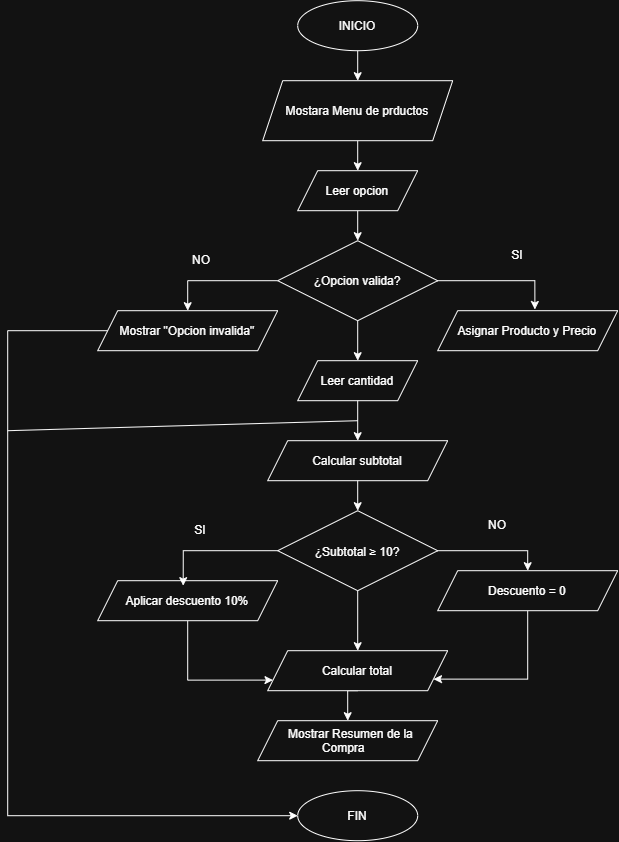

The diagram above was exported from draw.io. Its source (the exported page's mxGraphModel, read from the mxfile embedded in the PNG):
<mxGraphModel dx="714" dy="1020" grid="1" gridSize="10" guides="1" tooltips="1" connect="1" arrows="1" fold="1" page="1" pageScale="1" pageWidth="827" pageHeight="1169" math="0" shadow="0">
  <root>
    <mxCell id="0" />
    <mxCell id="1" parent="0" />
    <mxCell id="UgrCO-EbnHoN1Skrv3bu-3" edge="1" parent="1" source="UgrCO-EbnHoN1Skrv3bu-1" style="edgeStyle=orthogonalEdgeStyle;rounded=0;orthogonalLoop=1;jettySize=auto;html=1;exitX=0.5;exitY=1;exitDx=0;exitDy=0;entryX=0.5;entryY=0;entryDx=0;entryDy=0;" target="UgrCO-EbnHoN1Skrv3bu-2">
      <mxGeometry relative="1" as="geometry" />
    </mxCell>
    <mxCell id="UgrCO-EbnHoN1Skrv3bu-1" parent="1" style="ellipse;whiteSpace=wrap;html=1;shapeInside=1;" value="INICIO" vertex="1">
      <mxGeometry height="50" width="120" x="510" y="40" as="geometry" />
    </mxCell>
    <mxCell id="UgrCO-EbnHoN1Skrv3bu-6" edge="1" parent="1" source="UgrCO-EbnHoN1Skrv3bu-2" style="edgeStyle=orthogonalEdgeStyle;rounded=0;orthogonalLoop=1;jettySize=auto;html=1;exitX=0.5;exitY=1;exitDx=0;exitDy=0;entryX=0.5;entryY=0;entryDx=0;entryDy=0;" target="UgrCO-EbnHoN1Skrv3bu-4">
      <mxGeometry relative="1" as="geometry" />
    </mxCell>
    <mxCell id="UgrCO-EbnHoN1Skrv3bu-2" parent="1" style="shape=parallelogram;perimeter=parallelogramPerimeter;whiteSpace=wrap;html=1;shapeInside=1;fixedSize=1;" value="Mostara Menu de prductos" vertex="1">
      <mxGeometry height="60" width="190" x="475" y="120" as="geometry" />
    </mxCell>
    <mxCell id="UgrCO-EbnHoN1Skrv3bu-7" edge="1" parent="1" source="UgrCO-EbnHoN1Skrv3bu-4" style="edgeStyle=orthogonalEdgeStyle;rounded=0;orthogonalLoop=1;jettySize=auto;html=1;exitX=0.5;exitY=1;exitDx=0;exitDy=0;entryX=0.5;entryY=0;entryDx=0;entryDy=0;" target="UgrCO-EbnHoN1Skrv3bu-5">
      <mxGeometry relative="1" as="geometry" />
    </mxCell>
    <mxCell id="UgrCO-EbnHoN1Skrv3bu-4" parent="1" style="shape=parallelogram;perimeter=parallelogramPerimeter;whiteSpace=wrap;html=1;shapeInside=1;fixedSize=1;" value="Leer opcion" vertex="1">
      <mxGeometry height="40" width="120" x="510" y="210" as="geometry" />
    </mxCell>
    <mxCell id="UgrCO-EbnHoN1Skrv3bu-17" edge="1" parent="1" source="UgrCO-EbnHoN1Skrv3bu-5" style="edgeStyle=orthogonalEdgeStyle;rounded=0;orthogonalLoop=1;jettySize=auto;html=1;exitX=0;exitY=0.5;exitDx=0;exitDy=0;entryX=0.5;entryY=0;entryDx=0;entryDy=0;" target="UgrCO-EbnHoN1Skrv3bu-16">
      <mxGeometry relative="1" as="geometry" />
    </mxCell>
    <mxCell id="UgrCO-EbnHoN1Skrv3bu-23" edge="1" parent="1" source="UgrCO-EbnHoN1Skrv3bu-5" style="edgeStyle=orthogonalEdgeStyle;rounded=0;orthogonalLoop=1;jettySize=auto;html=1;exitX=0.5;exitY=1;exitDx=0;exitDy=0;entryX=0.5;entryY=0;entryDx=0;entryDy=0;" target="UgrCO-EbnHoN1Skrv3bu-19">
      <mxGeometry relative="1" as="geometry" />
    </mxCell>
    <mxCell id="UgrCO-EbnHoN1Skrv3bu-5" parent="1" style="rhombus;whiteSpace=wrap;html=1;shapeInside=1;" value="¿Opcion valida?" vertex="1">
      <mxGeometry height="80" width="160" x="490" y="280" as="geometry" />
    </mxCell>
    <mxCell id="UgrCO-EbnHoN1Skrv3bu-10" parent="1" style="shape=parallelogram;perimeter=parallelogramPerimeter;whiteSpace=wrap;html=1;shapeInside=1;fixedSize=1;" value="Mostrar Resumen de la Compra" vertex="1">
      <mxGeometry height="40" width="180" x="470" y="760" as="geometry" />
    </mxCell>
    <mxCell id="UgrCO-EbnHoN1Skrv3bu-39" edge="1" parent="1" source="UgrCO-EbnHoN1Skrv3bu-11" style="edgeStyle=orthogonalEdgeStyle;rounded=0;orthogonalLoop=1;jettySize=auto;html=1;exitX=0.5;exitY=1;exitDx=0;exitDy=0;entryX=0.5;entryY=0;entryDx=0;entryDy=0;" target="UgrCO-EbnHoN1Skrv3bu-10">
      <mxGeometry relative="1" as="geometry" />
    </mxCell>
    <mxCell id="UgrCO-EbnHoN1Skrv3bu-11" parent="1" style="shape=parallelogram;perimeter=parallelogramPerimeter;whiteSpace=wrap;html=1;shapeInside=1;fixedSize=1;" value="Calcular total" vertex="1">
      <mxGeometry height="40" width="180" x="480" y="690" as="geometry" />
    </mxCell>
    <mxCell id="UgrCO-EbnHoN1Skrv3bu-37" edge="1" parent="1" source="UgrCO-EbnHoN1Skrv3bu-12" style="edgeStyle=orthogonalEdgeStyle;rounded=0;orthogonalLoop=1;jettySize=auto;html=1;exitX=0.5;exitY=1;exitDx=0;exitDy=0;entryX=1;entryY=0.75;entryDx=0;entryDy=0;" target="UgrCO-EbnHoN1Skrv3bu-11">
      <mxGeometry relative="1" as="geometry">
        <Array as="points">
          <mxPoint x="740" y="718.43" />
        </Array>
      </mxGeometry>
    </mxCell>
    <mxCell id="UgrCO-EbnHoN1Skrv3bu-12" parent="1" style="shape=parallelogram;perimeter=parallelogramPerimeter;whiteSpace=wrap;html=1;shapeInside=1;fixedSize=1;" value="Descuento = 0" vertex="1">
      <mxGeometry height="40" width="180" x="650" y="610" as="geometry" />
    </mxCell>
    <mxCell id="UgrCO-EbnHoN1Skrv3bu-38" edge="1" parent="1" source="UgrCO-EbnHoN1Skrv3bu-13" style="edgeStyle=orthogonalEdgeStyle;rounded=0;orthogonalLoop=1;jettySize=auto;html=1;exitX=0.5;exitY=1;exitDx=0;exitDy=0;entryX=0;entryY=0.75;entryDx=0;entryDy=0;" target="UgrCO-EbnHoN1Skrv3bu-11">
      <mxGeometry relative="1" as="geometry">
        <Array as="points">
          <mxPoint x="400" y="719.43" />
        </Array>
      </mxGeometry>
    </mxCell>
    <mxCell id="UgrCO-EbnHoN1Skrv3bu-13" parent="1" style="shape=parallelogram;perimeter=parallelogramPerimeter;whiteSpace=wrap;html=1;shapeInside=1;fixedSize=1;" value="Aplicar descuento 10%" vertex="1">
      <mxGeometry height="40" width="180" x="310" y="620" as="geometry" />
    </mxCell>
    <mxCell id="UgrCO-EbnHoN1Skrv3bu-28" edge="1" parent="1" source="UgrCO-EbnHoN1Skrv3bu-14" style="edgeStyle=orthogonalEdgeStyle;rounded=0;orthogonalLoop=1;jettySize=auto;html=1;exitX=0.5;exitY=1;exitDx=0;exitDy=0;entryX=0.5;entryY=0;entryDx=0;entryDy=0;" target="UgrCO-EbnHoN1Skrv3bu-24">
      <mxGeometry relative="1" as="geometry" />
    </mxCell>
    <mxCell id="UgrCO-EbnHoN1Skrv3bu-14" parent="1" style="shape=parallelogram;perimeter=parallelogramPerimeter;whiteSpace=wrap;html=1;shapeInside=1;fixedSize=1;" value="Calcular subtotal" vertex="1">
      <mxGeometry height="40" width="180" x="480" y="480" as="geometry" />
    </mxCell>
    <mxCell id="UgrCO-EbnHoN1Skrv3bu-15" parent="1" style="shape=parallelogram;perimeter=parallelogramPerimeter;whiteSpace=wrap;html=1;shapeInside=1;fixedSize=1;" value="Asignar Producto y Precio" vertex="1">
      <mxGeometry height="40" width="180" x="650" y="350" as="geometry" />
    </mxCell>
    <mxCell id="UgrCO-EbnHoN1Skrv3bu-44" edge="1" parent="1" source="UgrCO-EbnHoN1Skrv3bu-16" style="edgeStyle=orthogonalEdgeStyle;rounded=0;orthogonalLoop=1;jettySize=auto;html=1;entryX=0;entryY=0.5;entryDx=0;entryDy=0;" target="UgrCO-EbnHoN1Skrv3bu-42">
      <mxGeometry relative="1" as="geometry">
        <Array as="points">
          <mxPoint x="220" y="370" />
          <mxPoint x="220" y="855" />
        </Array>
      </mxGeometry>
    </mxCell>
    <mxCell id="UgrCO-EbnHoN1Skrv3bu-16" parent="1" style="shape=parallelogram;perimeter=parallelogramPerimeter;whiteSpace=wrap;html=1;shapeInside=1;fixedSize=1;" value="Mostrar &quot;Opcion invalida&quot;" vertex="1">
      <mxGeometry height="40" width="180" x="310" y="350" as="geometry" />
    </mxCell>
    <mxCell id="UgrCO-EbnHoN1Skrv3bu-18" edge="1" parent="1" source="UgrCO-EbnHoN1Skrv3bu-5" style="edgeStyle=orthogonalEdgeStyle;rounded=0;orthogonalLoop=1;jettySize=auto;html=1;exitX=1;exitY=0.5;exitDx=0;exitDy=0;entryX=0.54;entryY=-0.03;entryDx=0;entryDy=0;entryPerimeter=0;" target="UgrCO-EbnHoN1Skrv3bu-15">
      <mxGeometry relative="1" as="geometry" />
    </mxCell>
    <mxCell id="UgrCO-EbnHoN1Skrv3bu-27" edge="1" parent="1" source="UgrCO-EbnHoN1Skrv3bu-19" style="edgeStyle=orthogonalEdgeStyle;rounded=0;orthogonalLoop=1;jettySize=auto;html=1;exitX=0.5;exitY=1;exitDx=0;exitDy=0;entryX=0.5;entryY=0;entryDx=0;entryDy=0;" target="UgrCO-EbnHoN1Skrv3bu-14">
      <mxGeometry relative="1" as="geometry" />
    </mxCell>
    <mxCell id="UgrCO-EbnHoN1Skrv3bu-19" parent="1" style="shape=parallelogram;perimeter=parallelogramPerimeter;whiteSpace=wrap;html=1;shapeInside=1;fixedSize=1;" value="Leer cantidad" vertex="1">
      <mxGeometry height="40" width="120" x="510" y="400" as="geometry" />
    </mxCell>
    <mxCell id="UgrCO-EbnHoN1Skrv3bu-21" parent="1" style="text;html=1;whiteSpace=wrap;strokeColor=none;fillColor=none;align=center;verticalAlign=middle;rounded=0;" value="NO" vertex="1">
      <mxGeometry height="30" width="60" x="384" y="285" as="geometry" />
    </mxCell>
    <mxCell id="UgrCO-EbnHoN1Skrv3bu-22" parent="1" style="text;html=1;whiteSpace=wrap;strokeColor=none;fillColor=none;align=center;verticalAlign=middle;rounded=0;" value="SI" vertex="1">
      <mxGeometry height="30" width="60" x="700" y="280" as="geometry" />
    </mxCell>
    <mxCell id="UgrCO-EbnHoN1Skrv3bu-31" edge="1" parent="1" source="UgrCO-EbnHoN1Skrv3bu-24" style="edgeStyle=orthogonalEdgeStyle;rounded=0;orthogonalLoop=1;jettySize=auto;html=1;exitX=1;exitY=0.5;exitDx=0;exitDy=0;entryX=0.5;entryY=0;entryDx=0;entryDy=0;" target="UgrCO-EbnHoN1Skrv3bu-12">
      <mxGeometry relative="1" as="geometry" />
    </mxCell>
    <mxCell id="UgrCO-EbnHoN1Skrv3bu-36" edge="1" parent="1" source="UgrCO-EbnHoN1Skrv3bu-24" style="edgeStyle=orthogonalEdgeStyle;rounded=0;orthogonalLoop=1;jettySize=auto;html=1;exitX=0.5;exitY=1;exitDx=0;exitDy=0;entryX=0.5;entryY=0;entryDx=0;entryDy=0;" target="UgrCO-EbnHoN1Skrv3bu-11">
      <mxGeometry relative="1" as="geometry" />
    </mxCell>
    <mxCell id="UgrCO-EbnHoN1Skrv3bu-24" parent="1" style="rhombus;whiteSpace=wrap;html=1;shapeInside=1;" value="¿Subtotal ≥ 10?" vertex="1">
      <mxGeometry height="80" width="160" x="490" y="550" as="geometry" />
    </mxCell>
    <mxCell id="UgrCO-EbnHoN1Skrv3bu-30" edge="1" parent="1" source="UgrCO-EbnHoN1Skrv3bu-24" style="edgeStyle=orthogonalEdgeStyle;rounded=0;orthogonalLoop=1;jettySize=auto;html=1;exitX=0;exitY=0.5;exitDx=0;exitDy=0;entryX=0.475;entryY=0.124;entryDx=0;entryDy=0;entryPerimeter=0;" target="UgrCO-EbnHoN1Skrv3bu-13">
      <mxGeometry relative="1" as="geometry" />
    </mxCell>
    <mxCell id="UgrCO-EbnHoN1Skrv3bu-32" parent="1" style="text;html=1;whiteSpace=wrap;strokeColor=none;fillColor=none;align=center;verticalAlign=middle;rounded=0;" value="NO" vertex="1">
      <mxGeometry height="30" width="60" x="680" y="550" as="geometry" />
    </mxCell>
    <mxCell id="UgrCO-EbnHoN1Skrv3bu-33" parent="1" style="text;html=1;whiteSpace=wrap;strokeColor=none;fillColor=none;align=center;verticalAlign=middle;rounded=0;" value="SI" vertex="1">
      <mxGeometry height="30" width="60" x="383" y="555" as="geometry" />
    </mxCell>
    <mxCell id="UgrCO-EbnHoN1Skrv3bu-42" parent="1" style="ellipse;whiteSpace=wrap;html=1;shapeInside=1;" value="FIN" vertex="1">
      <mxGeometry height="50" width="120" x="510" y="830" as="geometry" />
    </mxCell>
    <mxCell id="UgrCO-EbnHoN1Skrv3bu-45" edge="1" parent="1" style="endArrow=none;html=1;rounded=0;" value="">
      <mxGeometry height="50" relative="1" width="50" as="geometry">
        <mxPoint x="220" y="470" as="sourcePoint" />
        <mxPoint x="570" y="460" as="targetPoint" />
      </mxGeometry>
    </mxCell>
  </root>
</mxGraphModel>